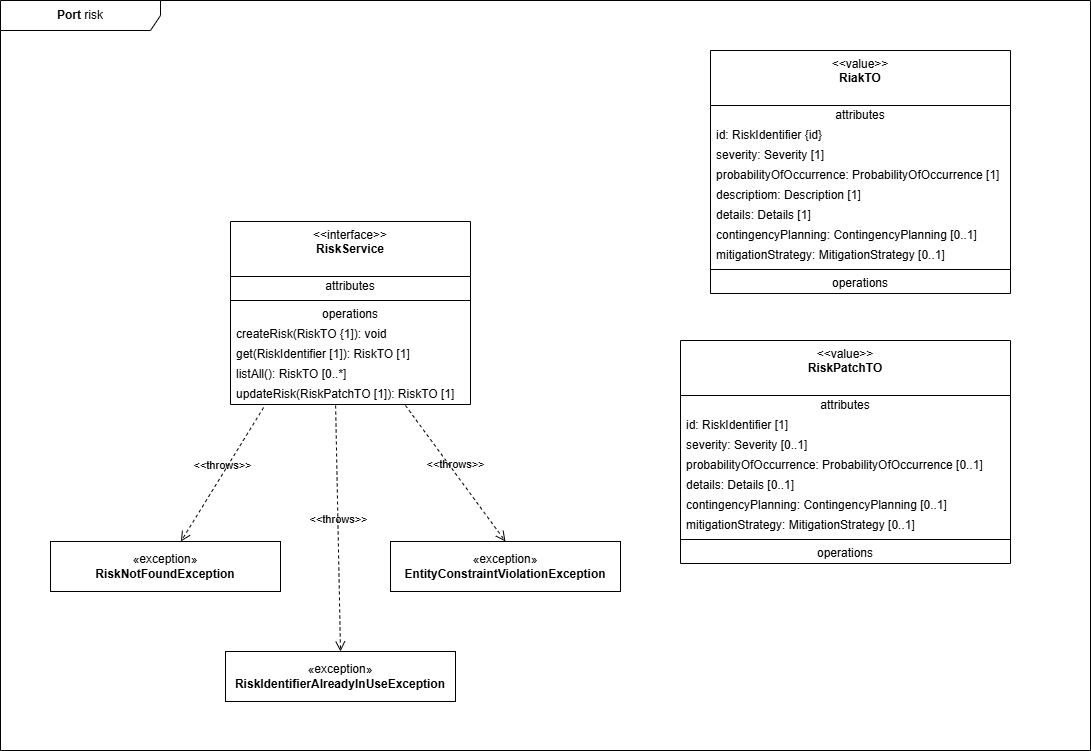

The diagram above was exported from draw.io. Its source (the exported page's mxGraphModel, read from the mxfile embedded in the PNG):
<mxGraphModel dx="918" dy="748" grid="1" gridSize="10" guides="1" tooltips="1" connect="1" arrows="1" fold="1" page="1" pageScale="1" pageWidth="1169" pageHeight="827" math="0" shadow="0">
  <root>
    <mxCell id="0" />
    <mxCell id="1" parent="0" />
    <mxCell id="2" value="&lt;b&gt;Port&lt;/b&gt;&amp;nbsp;risk" style="shape=umlFrame;whiteSpace=wrap;html=1;pointerEvents=0;recursiveResize=0;container=1;collapsible=0;width=160;" vertex="1" parent="1">
      <mxGeometry x="40" y="39" width="1090" height="750" as="geometry" />
    </mxCell>
    <mxCell id="3" value="&amp;lt;&amp;lt;interface&amp;gt;&amp;gt;&lt;br&gt;&lt;b&gt;RiskService&lt;/b&gt;" style="swimlane;fontStyle=0;align=center;verticalAlign=top;childLayout=stackLayout;horizontal=1;startSize=55;horizontalStack=0;resizeParent=1;resizeParentMax=0;resizeLast=0;collapsible=0;marginBottom=0;html=1;whiteSpace=wrap;" vertex="1" parent="2">
      <mxGeometry x="230" y="221" width="240" height="183" as="geometry" />
    </mxCell>
    <mxCell id="4" value="attributes" style="text;html=1;strokeColor=none;fillColor=none;align=center;verticalAlign=middle;spacingLeft=4;spacingRight=4;overflow=hidden;rotatable=0;points=[[0,0.5],[1,0.5]];portConstraint=eastwest;whiteSpace=wrap;" vertex="1" parent="3">
      <mxGeometry y="55" width="240" height="20" as="geometry" />
    </mxCell>
    <mxCell id="8" value="" style="line;strokeWidth=1;fillColor=none;align=left;verticalAlign=middle;spacingTop=-1;spacingLeft=3;spacingRight=3;rotatable=0;labelPosition=right;points=[];portConstraint=eastwest;" vertex="1" parent="3">
      <mxGeometry y="75" width="240" height="8" as="geometry" />
    </mxCell>
    <mxCell id="9" value="operations" style="text;html=1;strokeColor=none;fillColor=none;align=center;verticalAlign=middle;spacingLeft=4;spacingRight=4;overflow=hidden;rotatable=0;points=[[0,0.5],[1,0.5]];portConstraint=eastwest;whiteSpace=wrap;" vertex="1" parent="3">
      <mxGeometry y="83" width="240" height="20" as="geometry" />
    </mxCell>
    <mxCell id="5" value="createRisk(RiskTO {1]): void" style="text;html=1;strokeColor=none;fillColor=none;align=left;verticalAlign=middle;spacingLeft=4;spacingRight=4;overflow=hidden;rotatable=0;points=[[0,0.5],[1,0.5]];portConstraint=eastwest;whiteSpace=wrap;" vertex="1" parent="3">
      <mxGeometry y="103" width="240" height="20" as="geometry" />
    </mxCell>
    <mxCell id="7" value="get(RiskIdentifier [1]): RiskTO [1]" style="text;html=1;strokeColor=none;fillColor=none;align=left;verticalAlign=middle;spacingLeft=4;spacingRight=4;overflow=hidden;rotatable=0;points=[[0,0.5],[1,0.5]];portConstraint=eastwest;whiteSpace=wrap;" vertex="1" parent="3">
      <mxGeometry y="123" width="240" height="20" as="geometry" />
    </mxCell>
    <mxCell id="10" value="listAll(): RiskTO [0..*]" style="text;html=1;strokeColor=none;fillColor=none;align=left;verticalAlign=middle;spacingLeft=4;spacingRight=4;overflow=hidden;rotatable=0;points=[[0,0.5],[1,0.5]];portConstraint=eastwest;whiteSpace=wrap;" vertex="1" parent="3">
      <mxGeometry y="143" width="240" height="20" as="geometry" />
    </mxCell>
    <mxCell id="40" value="updateRisk(RiskPatchTO [1]): RiskTO [1]" style="text;html=1;strokeColor=none;fillColor=none;align=left;verticalAlign=middle;spacingLeft=4;spacingRight=4;overflow=hidden;rotatable=0;points=[[0,0.5],[1,0.5]];portConstraint=eastwest;whiteSpace=wrap;" vertex="1" parent="3">
      <mxGeometry y="163" width="240" height="20" as="geometry" />
    </mxCell>
    <mxCell id="11" value="&amp;lt;&amp;lt;value&amp;gt;&amp;gt;&lt;br&gt;&lt;b&gt;RiakTO&lt;/b&gt;" style="swimlane;fontStyle=0;align=center;verticalAlign=top;childLayout=stackLayout;horizontal=1;startSize=55;horizontalStack=0;resizeParent=1;resizeParentMax=0;resizeLast=0;collapsible=0;marginBottom=0;html=1;whiteSpace=wrap;" vertex="1" parent="2">
      <mxGeometry x="710" y="50" width="300" height="243" as="geometry" />
    </mxCell>
    <mxCell id="12" value="attributes" style="text;html=1;strokeColor=none;fillColor=none;align=center;verticalAlign=middle;spacingLeft=4;spacingRight=4;overflow=hidden;rotatable=0;points=[[0,0.5],[1,0.5]];portConstraint=eastwest;whiteSpace=wrap;" vertex="1" parent="11">
      <mxGeometry y="55" width="300" height="20" as="geometry" />
    </mxCell>
    <mxCell id="13" value="id: RiskIdentifier {id}" style="text;html=1;strokeColor=none;fillColor=none;align=left;verticalAlign=middle;spacingLeft=4;spacingRight=4;overflow=hidden;rotatable=0;points=[[0,0.5],[1,0.5]];portConstraint=eastwest;whiteSpace=wrap;" vertex="1" parent="11">
      <mxGeometry y="75" width="300" height="20" as="geometry" />
    </mxCell>
    <mxCell id="15" value="severity: Severity [1]" style="text;html=1;strokeColor=none;fillColor=none;align=left;verticalAlign=middle;spacingLeft=4;spacingRight=4;overflow=hidden;rotatable=0;points=[[0,0.5],[1,0.5]];portConstraint=eastwest;whiteSpace=wrap;" vertex="1" parent="11">
      <mxGeometry y="95" width="300" height="20" as="geometry" />
    </mxCell>
    <mxCell id="19" value="probabilityOfOccurrence: ProbabilityOfOccurrence [1]" style="text;html=1;strokeColor=none;fillColor=none;align=left;verticalAlign=middle;spacingLeft=4;spacingRight=4;overflow=hidden;rotatable=0;points=[[0,0.5],[1,0.5]];portConstraint=eastwest;whiteSpace=wrap;" vertex="1" parent="11">
      <mxGeometry y="115" width="300" height="20" as="geometry" />
    </mxCell>
    <mxCell id="20" value="descriptiom: Description [1]" style="text;html=1;strokeColor=none;fillColor=none;align=left;verticalAlign=middle;spacingLeft=4;spacingRight=4;overflow=hidden;rotatable=0;points=[[0,0.5],[1,0.5]];portConstraint=eastwest;whiteSpace=wrap;" vertex="1" parent="11">
      <mxGeometry y="135" width="300" height="20" as="geometry" />
    </mxCell>
    <mxCell id="21" value="details: Details [1]" style="text;html=1;strokeColor=none;fillColor=none;align=left;verticalAlign=middle;spacingLeft=4;spacingRight=4;overflow=hidden;rotatable=0;points=[[0,0.5],[1,0.5]];portConstraint=eastwest;whiteSpace=wrap;" vertex="1" parent="11">
      <mxGeometry y="155" width="300" height="20" as="geometry" />
    </mxCell>
    <mxCell id="22" value="contingencyPlanning: ContingencyPlanning [0..1]" style="text;html=1;strokeColor=none;fillColor=none;align=left;verticalAlign=middle;spacingLeft=4;spacingRight=4;overflow=hidden;rotatable=0;points=[[0,0.5],[1,0.5]];portConstraint=eastwest;whiteSpace=wrap;" vertex="1" parent="11">
      <mxGeometry y="175" width="300" height="20" as="geometry" />
    </mxCell>
    <mxCell id="23" value="mitigationStrategy: MitigationStrategy [0..1]" style="text;html=1;strokeColor=none;fillColor=none;align=left;verticalAlign=middle;spacingLeft=4;spacingRight=4;overflow=hidden;rotatable=0;points=[[0,0.5],[1,0.5]];portConstraint=eastwest;whiteSpace=wrap;" vertex="1" parent="11">
      <mxGeometry y="195" width="300" height="20" as="geometry" />
    </mxCell>
    <mxCell id="16" value="" style="line;strokeWidth=1;fillColor=none;align=left;verticalAlign=middle;spacingTop=-1;spacingLeft=3;spacingRight=3;rotatable=0;labelPosition=right;points=[];portConstraint=eastwest;" vertex="1" parent="11">
      <mxGeometry y="215" width="300" height="8" as="geometry" />
    </mxCell>
    <mxCell id="17" value="operations" style="text;html=1;strokeColor=none;fillColor=none;align=center;verticalAlign=middle;spacingLeft=4;spacingRight=4;overflow=hidden;rotatable=0;points=[[0,0.5],[1,0.5]];portConstraint=eastwest;whiteSpace=wrap;" vertex="1" parent="11">
      <mxGeometry y="223" width="300" height="20" as="geometry" />
    </mxCell>
    <mxCell id="24" value="&amp;lt;&amp;lt;value&amp;gt;&amp;gt;&lt;br&gt;&lt;b&gt;RiskPatchTO&lt;/b&gt;" style="swimlane;fontStyle=0;align=center;verticalAlign=top;childLayout=stackLayout;horizontal=1;startSize=55;horizontalStack=0;resizeParent=1;resizeParentMax=0;resizeLast=0;collapsible=0;marginBottom=0;html=1;whiteSpace=wrap;" vertex="1" parent="2">
      <mxGeometry x="680" y="340" width="330" height="223" as="geometry" />
    </mxCell>
    <mxCell id="25" value="attributes" style="text;html=1;strokeColor=none;fillColor=none;align=center;verticalAlign=middle;spacingLeft=4;spacingRight=4;overflow=hidden;rotatable=0;points=[[0,0.5],[1,0.5]];portConstraint=eastwest;whiteSpace=wrap;" vertex="1" parent="24">
      <mxGeometry y="55" width="330" height="20" as="geometry" />
    </mxCell>
    <mxCell id="34" value="id: RiskIdentifier [1]" style="text;html=1;strokeColor=none;fillColor=none;align=left;verticalAlign=middle;spacingLeft=4;spacingRight=4;overflow=hidden;rotatable=0;points=[[0,0.5],[1,0.5]];portConstraint=eastwest;whiteSpace=wrap;" vertex="1" parent="24">
      <mxGeometry y="75" width="330" height="20" as="geometry" />
    </mxCell>
    <mxCell id="26" value="severity: Severity [0..1]" style="text;html=1;strokeColor=none;fillColor=none;align=left;verticalAlign=middle;spacingLeft=4;spacingRight=4;overflow=hidden;rotatable=0;points=[[0,0.5],[1,0.5]];portConstraint=eastwest;whiteSpace=wrap;" vertex="1" parent="24">
      <mxGeometry y="95" width="330" height="20" as="geometry" />
    </mxCell>
    <mxCell id="27" value="probabilityOfOccurrence: ProbabilityOfOccurrence [0..1]" style="text;html=1;strokeColor=none;fillColor=none;align=left;verticalAlign=middle;spacingLeft=4;spacingRight=4;overflow=hidden;rotatable=0;points=[[0,0.5],[1,0.5]];portConstraint=eastwest;whiteSpace=wrap;" vertex="1" parent="24">
      <mxGeometry y="115" width="330" height="20" as="geometry" />
    </mxCell>
    <mxCell id="28" value="details: Details [0..1]" style="text;html=1;strokeColor=none;fillColor=none;align=left;verticalAlign=middle;spacingLeft=4;spacingRight=4;overflow=hidden;rotatable=0;points=[[0,0.5],[1,0.5]];portConstraint=eastwest;whiteSpace=wrap;" vertex="1" parent="24">
      <mxGeometry y="135" width="330" height="20" as="geometry" />
    </mxCell>
    <mxCell id="29" value="contingencyPlanning: ContingencyPlanning [0..1]" style="text;html=1;strokeColor=none;fillColor=none;align=left;verticalAlign=middle;spacingLeft=4;spacingRight=4;overflow=hidden;rotatable=0;points=[[0,0.5],[1,0.5]];portConstraint=eastwest;whiteSpace=wrap;" vertex="1" parent="24">
      <mxGeometry y="155" width="330" height="20" as="geometry" />
    </mxCell>
    <mxCell id="30" value="mitigationStrategy: MitigationStrategy [0..1]" style="text;html=1;strokeColor=none;fillColor=none;align=left;verticalAlign=middle;spacingLeft=4;spacingRight=4;overflow=hidden;rotatable=0;points=[[0,0.5],[1,0.5]];portConstraint=eastwest;whiteSpace=wrap;" vertex="1" parent="24">
      <mxGeometry y="175" width="330" height="20" as="geometry" />
    </mxCell>
    <mxCell id="31" value="" style="line;strokeWidth=1;fillColor=none;align=left;verticalAlign=middle;spacingTop=-1;spacingLeft=3;spacingRight=3;rotatable=0;labelPosition=right;points=[];portConstraint=eastwest;" vertex="1" parent="24">
      <mxGeometry y="195" width="330" height="8" as="geometry" />
    </mxCell>
    <mxCell id="32" value="operations" style="text;html=1;strokeColor=none;fillColor=none;align=center;verticalAlign=middle;spacingLeft=4;spacingRight=4;overflow=hidden;rotatable=0;points=[[0,0.5],[1,0.5]];portConstraint=eastwest;whiteSpace=wrap;" vertex="1" parent="24">
      <mxGeometry y="203" width="330" height="20" as="geometry" />
    </mxCell>
    <mxCell id="35" value="«exception»&lt;br&gt;&lt;b&gt;EntityConstraintViolationException&lt;/b&gt;" style="html=1;whiteSpace=wrap;" vertex="1" parent="2">
      <mxGeometry x="390" y="541" width="230" height="50" as="geometry" />
    </mxCell>
    <mxCell id="37" value="«exception»&lt;br&gt;&lt;b&gt;RiskIdentifierAlreadyInUseException&lt;/b&gt;" style="html=1;whiteSpace=wrap;" vertex="1" parent="2">
      <mxGeometry x="225" y="651" width="230" height="50" as="geometry" />
    </mxCell>
    <mxCell id="39" value="«exception»&lt;br&gt;&lt;b&gt;RiskNotFoundException&lt;/b&gt;" style="html=1;whiteSpace=wrap;" vertex="1" parent="2">
      <mxGeometry x="50" y="541" width="230" height="50" as="geometry" />
    </mxCell>
    <mxCell id="41" value="&amp;lt;&amp;lt;throws&amp;gt;&amp;gt;" style="endArrow=open;startArrow=none;endFill=0;startFill=0;endSize=8;html=1;verticalAlign=bottom;dashed=1;labelBackgroundColor=none;rounded=0;exitX=0.138;exitY=1.15;exitDx=0;exitDy=0;exitPerimeter=0;" edge="1" parent="2" source="40" target="39">
      <mxGeometry width="160" relative="1" as="geometry">
        <mxPoint x="110" y="461" as="sourcePoint" />
        <mxPoint x="270" y="461" as="targetPoint" />
      </mxGeometry>
    </mxCell>
    <mxCell id="42" value="&amp;lt;&amp;lt;throws&amp;gt;&amp;gt;" style="endArrow=open;startArrow=none;endFill=0;startFill=0;endSize=8;html=1;verticalAlign=bottom;dashed=1;labelBackgroundColor=none;rounded=0;exitX=0.438;exitY=1.05;exitDx=0;exitDy=0;exitPerimeter=0;entryX=0.5;entryY=0;entryDx=0;entryDy=0;" edge="1" parent="2" source="40" target="37">
      <mxGeometry width="160" relative="1" as="geometry">
        <mxPoint x="330" y="521" as="sourcePoint" />
        <mxPoint x="490" y="521" as="targetPoint" />
      </mxGeometry>
    </mxCell>
    <mxCell id="43" value="&amp;lt;&amp;lt;throws&amp;gt;&amp;gt;" style="endArrow=open;startArrow=none;endFill=0;startFill=0;endSize=8;html=1;verticalAlign=bottom;dashed=1;labelBackgroundColor=none;rounded=0;exitX=0.729;exitY=1.05;exitDx=0;exitDy=0;exitPerimeter=0;entryX=0.5;entryY=0;entryDx=0;entryDy=0;" edge="1" parent="2" source="40" target="35">
      <mxGeometry width="160" relative="1" as="geometry">
        <mxPoint x="400" y="471" as="sourcePoint" />
        <mxPoint x="560" y="471" as="targetPoint" />
      </mxGeometry>
    </mxCell>
  </root>
</mxGraphModel>